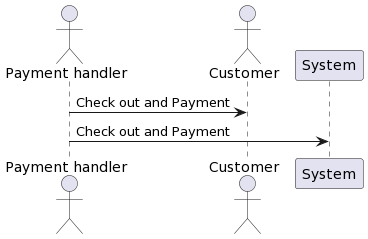

The diagram above was rendered by PlantUML. Its source (embedded in the PNG):
@startuml
!define Actor payment_handler

actor "Payment handler" as PaymentHandler
actor Customer as Customer
participant System as System

PaymentHandler -> Customer: Check out and Payment
PaymentHandler -> System: Check out and Payment
@enduml